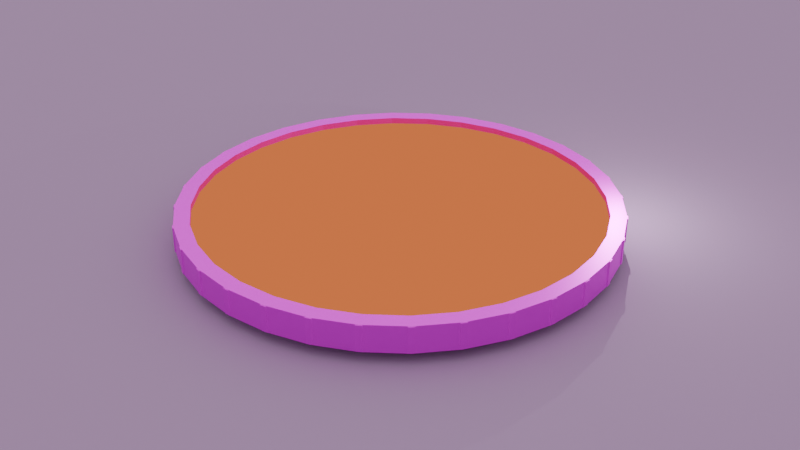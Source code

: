 # Source: more_interactables.blend  (saved by Blender 4.0.36; exported with 4.5.12 LTS)
import bpy
from mathutils import Matrix  # noqa: F401  (used for matrix-valued properties, if any)

bpy.ops.wm.read_factory_settings(use_empty=True)
scene = bpy.context.scene
scene.name = 'Scene'

# ---- collections
col_collection = bpy.data.collections.new('Collection'); scene.collection.children.link(col_collection)

# ---- images (referenced by path relative to the original .blend; pixels are not part of the script)
import os
ASSET_DIR = os.environ.get("B2B_ASSET_DIR", "")  # directory of the original .blend (textures are referenced by path, not embedded)
HERE = os.path.dirname(os.path.abspath(__file__))  # packed textures are extracted next to this script under _unpacked/

def load_image(name, relpath, width, height, colorspace="sRGB"):
    """Load a texture the original file referenced (path relative to the .blend, or extracted next to this script)."""
    p = next((c for c in (os.path.join(HERE, relpath), os.path.join(ASSET_DIR, relpath)) if relpath and os.path.exists(c)), "")
    if p:
        img = bpy.data.images.load(p, check_existing=True)
        img.name = name
    else:  # same state as the original file: an image datablock whose file is absent (Cycles renders it pink)
        img = bpy.data.images.new(name, width, height)
        img.source = "FILE"
        img.filepath = "//" + (relpath or name)
    img.colorspace_settings.name = colorspace
    return img
img_main_diffuse_png = load_image('Main_Diffuse.png', 'Main_Diffuse.png', 1024, 1024, 'sRGB')
img_squirrel_png = load_image('squirrel.png', 'squirrel.png', 1024, 1024, 'sRGB')

# ---- materials (node trees are filled in below, after node groups)
mat_main_material = bpy.data.materials.new('main_Material')
mat_main_material.use_transparent_shadow = False
mat_main_material_coin = bpy.data.materials.new('main_Material_coin')
mat_main_material_coin.use_transparent_shadow = False
mat_floor = bpy.data.materials.new('floor')
mat_floor.use_transparent_shadow = False

# ---- material node trees
mat_main_material.use_nodes = True; mat_main_material.node_tree.nodes.clear()
_N = mat_main_material.node_tree.nodes; _L = mat_main_material.node_tree.links
n0 = _N.new('ShaderNodeBsdfPrincipled'); n0.name = 'Principled BSDF'; n0.location = (10, 300)
n0.inputs[1].default_value = 1.0
n0.inputs[3].default_value = 1.45
n1 = _N.new('ShaderNodeOutputMaterial'); n1.name = 'Material Output'; n1.location = (300, 300)
n2 = _N.new('ShaderNodeTexImage'); n2.name = 'Image Texture'; n2.location = (-443, 291)
n2.image = img_main_diffuse_png
_L.new(n0.outputs[0], n1.inputs[0])
_L.new(n2.outputs[0], n0.inputs[0])
n1.is_active_output = True
mat_main_material_coin.use_nodes = True; mat_main_material_coin.node_tree.nodes.clear()
_N = mat_main_material_coin.node_tree.nodes; _L = mat_main_material_coin.node_tree.links
n0 = _N.new('ShaderNodeOutputMaterial'); n0.name = 'Material Output'; n0.location = (593, 300)
n1 = _N.new('ShaderNodeBsdfPrincipled'); n1.name = 'Principled BSDF'; n1.location = (233, 297)
n1.inputs[1].default_value = 1.0
n1.inputs[2].default_value = 0.0
n1.inputs[3].default_value = 1.45
n2 = _N.new('ShaderNodeTexImage'); n2.name = 'Image Texture.001'; n2.location = (-893, 224)
n2.image = img_squirrel_png
n3 = _N.new('ShaderNodeInvert'); n3.name = 'Invert Color'; n3.location = (-573, 204)
n3.inputs[0].default_value = 0.25
n4 = _N.new('ShaderNodeMix'); n4.name = 'Mix'; n4.location = (-133, 235)
n4.data_type = 'RGBA'
n4.blend_type = 'MULTIPLY'
n4.inputs[0].default_value = 1.0
n4.inputs[7].default_value = (1.0, 0.7313, 0.06891, 1.0)
_L.new(n4.outputs[2], n1.inputs[0])
_L.new(n2.outputs[0], n3.inputs[1])
_L.new(n3.outputs[0], n4.inputs[6])
_L.new(n4.outputs[2], n0.inputs[0])
n0.is_active_output = True
mat_floor.use_nodes = True; mat_floor.node_tree.nodes.clear()
_N = mat_floor.node_tree.nodes; _L = mat_floor.node_tree.links
n0 = _N.new('ShaderNodeBsdfPrincipled'); n0.name = 'Principled BSDF'; n0.location = (10, 300)
n0.inputs[0].default_value = (0.3407, 0.2025, 0.3627, 1.0)
n0.inputs[2].default_value = 1.0
n0.inputs[3].default_value = 1.45
n1 = _N.new('ShaderNodeOutputMaterial'); n1.name = 'Material Output'; n1.location = (300, 300)
_L.new(n0.outputs[0], n1.inputs[0])
n1.is_active_output = True

# ---- world
world_world = bpy.data.worlds.new('World'); scene.world = world_world
world_world.use_nodes = True; world_world.node_tree.nodes.clear()
_N = world_world.node_tree.nodes; _L = world_world.node_tree.links
n0 = _N.new('ShaderNodeOutputWorld'); n0.name = 'World Output'; n0.location = (300, 300)
n1 = _N.new('ShaderNodeBackground'); n1.name = 'Background'; n1.location = (10, 300)
n1.inputs[0].default_value = (0.05088, 0.05088, 0.05088, 1.0)
_L.new(n1.outputs[0], n0.inputs[0])
n0.is_active_output = True
world_world.color = (0.05088, 0.05088, 0.05088)
world_world.use_sun_shadow = False
world_world.sun_shadow_jitter_overblur = 0.0

# ---- cameras
cam_camera_001 = bpy.data.cameras.new('Camera.001')

# ---- lights
light_sun = bpy.data.lights.new('Sun', 'SUN')
light_sun.transmission_factor = 0.0
light_sun.angle = 2.606
light_sun.energy = 3.29
light_point = bpy.data.lights.new('Point', 'POINT')
light_point.transmission_factor = 0.0
light_point.use_soft_falloff = False
light_point.energy = 16.0
light_point.shadow_maximum_resolution = 0.006
light_point.use_absolute_resolution = True

# ---- meshes
me_cube_001 = bpy.data.meshes.new('Cube.001')
me_cube_001.from_pydata([(-1.499, -0.9928, 0.04937), (-1.499, -0.9928, 2.035), (-1.499, 0.9928, 0.04937), (-1.499, 0.9928, 2.035), (0.4862, -0.9928, 0.04937), (0.4862, -0.9928, 2.035), (0.4862, 0.9928, 0.04937), (0.4862, 0.9928, 2.035), (-2.664, 12.82, 0.04937), (-2.664, 12.82, 2.035), (-3.051, 14.77, 0.04937), (-3.051, 14.77, 2.035), (-0.7166, 13.21, 0.04937), (-0.7166, 13.21, 2.035), (-1.104, 15.15, 0.04937), (-1.104, 15.15, 2.035), (-6.501, 26.14, 0.04937), (-6.501, 26.14, 2.035), (-7.26, 27.97, 0.04937), (-7.26, 27.97, 2.035), (-4.666, 26.9, 0.04937), (-4.666, 26.9, 2.035), (-5.426, 28.73, 0.04937), (-5.426, 28.73, 2.035), (-12.86, 38.45, 0.04937), (-12.86, 38.45, 2.035), (-13.96, 40.1, 0.04937), (-13.96, 40.1, 2.035), (-11.21, 39.56, 0.04937), (-11.21, 39.56, 2.035), (-12.31, 41.21, 0.04937), (-12.31, 41.21, 2.035), (-21.5, 49.29, 0.04937), (-21.5, 49.29, 2.035), (-22.91, 50.7, 0.04937), (-22.91, 50.7, 2.035), (-20.1, 50.69, 0.04937), (-20.1, 50.69, 2.035), (-21.5, 52.1, 0.04937), (-21.5, 52.1, 2.035), (-32.09, 58.23, 0.04937), (-32.09, 58.23, 2.035), (-33.74, 59.34, 0.04937), (-33.74, 59.34, 2.035), (-30.99, 59.89, 0.04937), (-30.99, 59.89, 2.035), (-32.64, 60.99, 0.04937), (-32.64, 60.99, 2.035), (-44.22, 64.94, 0.04937), (-44.22, 64.94, 2.035), (-46.06, 65.7, 0.04937), (-46.06, 65.7, 2.035), (-43.46, 66.78, 0.04937), (-43.46, 66.78, 2.035), (-45.3, 67.54, 0.04937), (-45.3, 67.54, 2.035), (-57.43, 69.15, 0.04937), (-57.43, 69.15, 2.035), (-59.38, 69.54, 0.04937), (-59.38, 69.54, 2.035), (-57.04, 71.1, 0.04937), (-57.04, 71.1, 2.035), (-58.99, 71.49, 0.04937), (-58.99, 71.49, 2.035), (-71.2, 70.71, 0.04937), (-71.2, 70.71, 2.035), (-73.19, 70.71, 0.04937), (-73.19, 70.71, 2.035), (-71.2, 72.69, 0.04937), (-71.2, 72.69, 2.035), (-73.19, 72.69, 0.04937), (-73.19, 72.69, 2.035), (-85.01, 69.54, 0.04937), (-85.01, 69.54, 2.035), (-86.96, 69.16, 0.04937), (-86.96, 69.16, 2.035), (-85.4, 71.49, 0.04937), (-85.4, 71.49, 2.035), (-87.35, 71.1, 0.04937), (-87.35, 71.1, 2.035), (-98.33, 65.71, 0.04937), (-98.33, 65.71, 2.035), (-100.2, 64.95, 0.04937), (-100.2, 64.95, 2.035), (-99.09, 67.54, 0.04937), (-99.09, 67.54, 2.035), (-100.9, 66.78, 0.04937), (-100.9, 66.78, 2.035), (-110.6, 59.35, 0.04937), (-110.6, 59.35, 2.035), (-112.3, 58.25, 0.04937), (-112.3, 58.25, 2.035), (-111.8, 61.0, 0.04937), (-111.8, 61.0, 2.035), (-113.4, 59.9, 0.04937), (-113.4, 59.9, 2.035), (-121.5, 50.71, 0.04937), (-121.5, 50.71, 2.035), (-122.9, 49.31, 0.04937), (-122.9, 49.31, 2.035), (-122.9, 52.11, 0.04937), (-122.9, 52.11, 2.035), (-124.3, 50.71, 0.04937), (-124.3, 50.71, 2.035), (-130.4, 40.12, 0.04937), (-130.4, 40.12, 2.035), (-131.5, 38.47, 0.04937), (-131.5, 38.47, 2.035), (-132.1, 41.23, 0.04937), (-132.1, 41.23, 2.035), (-133.2, 39.58, 0.04937), (-133.2, 39.58, 2.035), (-137.1, 27.99, 0.04937), (-137.1, 27.99, 2.035), (-137.9, 26.16, 0.04937), (-137.9, 26.16, 2.035), (-139.0, 28.75, 0.04937), (-139.0, 28.75, 2.035), (-139.7, 26.92, 0.04937), (-139.7, 26.92, 2.035), (-141.4, 14.79, 0.04937), (-141.4, 14.79, 2.035), (-141.7, 12.84, 0.04937), (-141.7, 12.84, 2.035), (-143.3, 15.18, 0.04937), (-143.3, 15.18, 2.035), (-143.7, 13.23, 0.04937), (-143.7, 13.23, 2.035), (-142.9, 1.015, 0.04937), (-142.9, 1.015, 2.035), (-142.9, -0.971, 0.04937), (-142.9, -0.971, 2.035), (-144.9, 1.015, 0.04937), (-144.9, 1.015, 2.035), (-144.9, -0.9704, 0.04937), (-144.9, -0.9704, 2.035), (-141.8, -12.8, 0.04937), (-141.8, -12.8, 2.035), (-141.4, -14.75, 0.04937), (-141.4, -14.75, 2.035), (-143.7, -13.18, 0.04937), (-143.7, -13.18, 2.035), (-143.3, -15.13, 0.04937), (-143.3, -15.13, 2.035), (-137.9, -26.12, 0.04937), (-137.9, -26.12, 2.035), (-137.2, -27.95, 0.04937), (-137.2, -27.95, 2.035), (-139.8, -26.88, 0.04937), (-139.8, -26.88, 2.035), (-139.0, -28.71, 0.04937), (-139.0, -28.71, 2.035), (-131.6, -38.44, 0.04937), (-131.6, -38.44, 2.035), (-130.5, -40.09, 0.04937), (-130.5, -40.09, 2.035), (-133.2, -39.54, 0.04937), (-133.2, -39.54, 2.035), (-132.1, -41.19, 0.04937), (-132.1, -41.19, 2.035), (-122.9, -49.28, 0.04937), (-122.9, -49.28, 2.035), (-121.5, -50.68, 0.04937), (-121.5, -50.68, 2.035), (-124.3, -50.68, 0.04937), (-124.3, -50.68, 2.035), (-122.9, -52.08, 0.04937), (-122.9, -52.08, 2.035), (-112.3, -58.22, 0.04937), (-112.3, -58.22, 2.035), (-110.7, -59.33, 0.04937), (-110.7, -59.33, 2.035), (-113.4, -59.87, 0.04937), (-113.4, -59.87, 2.035), (-111.8, -60.98, 0.04937), (-111.8, -60.98, 2.035), (-100.2, -64.93, 0.04937), (-100.2, -64.93, 2.035), (-98.37, -65.69, 0.04937), (-98.37, -65.69, 2.035), (-101.0, -66.77, 0.04937), (-101.0, -66.77, 2.035), (-99.13, -67.53, 0.04937), (-99.13, -67.53, 2.035), (-87.0, -69.15, 0.04937), (-87.0, -69.15, 2.035), (-85.06, -69.54, 0.04937), (-85.06, -69.54, 2.035), (-87.39, -71.09, 0.04937), (-87.39, -71.09, 2.035), (-85.45, -71.48, 0.04937), (-85.45, -71.48, 2.035), (-73.23, -70.71, 0.04937), (-73.23, -70.71, 2.035), (-71.25, -70.71, 0.04937), (-71.25, -70.71, 2.035), (-73.23, -72.69, 0.04937), (-73.23, -72.69, 2.035), (-71.25, -72.69, 0.04937), (-71.25, -72.69, 2.035), (-59.42, -69.55, 0.04937), (-59.42, -69.55, 2.035), (-57.47, -69.16, 0.04937), (-57.47, -69.16, 2.035), (-59.03, -71.5, 0.04937), (-59.03, -71.5, 2.035), (-57.08, -71.11, 0.04937), (-57.08, -71.11, 2.035), (-46.1, -65.72, 0.04937), (-46.1, -65.72, 2.035), (-44.26, -64.96, 0.04937), (-44.26, -64.96, 2.035), (-45.34, -67.55, 0.04937), (-45.34, -67.55, 2.035), (-43.5, -66.79, 0.04937), (-43.5, -66.79, 2.035), (-33.78, -59.36, 0.04937), (-33.78, -59.36, 2.035), (-32.13, -58.26, 0.04937), (-32.13, -58.26, 2.035), (-32.68, -61.01, 0.04937), (-32.68, -61.01, 2.035), (-31.03, -59.91, 0.04937), (-31.03, -59.91, 2.035), (-22.94, -50.73, 0.04937), (-22.94, -50.73, 2.035), (-21.53, -49.32, 0.04937), (-21.53, -49.32, 2.035), (-21.53, -52.13, 0.04937), (-21.53, -52.13, 2.035), (-20.13, -50.73, 0.04937), (-20.13, -50.73, 2.035), (-13.99, -40.14, 0.04937), (-13.99, -40.14, 2.035), (-12.89, -38.49, 0.04937), (-12.89, -38.49, 2.035), (-12.34, -41.24, 0.04937), (-12.34, -41.24, 2.035), (-11.23, -39.59, 0.04937), (-11.23, -39.59, 2.035), (-7.277, -28.01, 0.04937), (-7.277, -28.01, 2.035), (-6.516, -26.18, 0.04937), (-6.516, -26.18, 2.035), (-5.443, -28.77, 0.04937), (-5.443, -28.77, 2.035), (-4.682, -26.94, 0.04937), (-4.682, -26.94, 2.035), (-3.06, -14.81, 0.04937), (-3.06, -14.81, 2.035), (-2.672, -12.86, 0.04937), (-2.672, -12.86, 2.035), (-1.113, -15.2, 0.04937), (-1.113, -15.2, 2.035), (-0.7244, -13.25, 0.04937), (-0.7244, -13.25, 2.035), (-1.5, -1.036, 0.04937), (-1.5, -1.036, 2.035), (-1.498, 0.9492, 0.04937), (-1.498, 0.9492, 2.035), (0.4859, -1.038, 0.04937), (0.4859, -1.038, 2.035), (0.4872, 0.9479, 0.04937), (0.4872, 0.9479, 2.035), (-72.22, 72.45, 0.0), (-86.36, 71.06, 0.0), (-99.95, 66.94, 0.0), (-112.5, 60.24, 0.0), (-123.5, 51.23, 0.0), (-132.5, 40.25, 0.0), (-139.2, 27.73, 0.0), (-143.3, 14.13, 0.0), (-144.7, 0.0, 0.0), (-143.3, -14.13, 0.0), (-139.2, -27.73, 0.0), (-132.5, -40.25, 0.0), (-123.5, -51.23, 0.0), (-112.5, -60.24, 0.0), (-99.95, -66.94, 0.0), (-86.36, -71.06, 0.0), (-72.22, -72.45, 0.0), (-58.09, -71.06, 0.0), (-44.5, -66.94, 0.0), (-31.97, -60.24, 0.0), (-20.99, -51.23, 0.0), (-11.98, -40.25, 0.0), (-5.285, -27.73, 0.0), (-1.162, -14.13, 0.0), (0.2301, 0.0, 0.0), (-1.162, 14.13, 0.0), (-5.285, 27.73, 0.0), (-11.98, 40.25, 0.0), (-20.99, 51.23, 0.0), (-31.97, 60.24, 0.0), (-44.5, 66.94, 0.0), (-58.09, 71.06, 0.0), (-72.22, 72.45, 2.07), (-86.36, 71.06, 2.07), (-99.95, 66.94, 2.07), (-112.5, 60.24, 2.07), (-123.5, 51.23, 2.07), (-132.5, 40.25, 2.07), (-139.2, 27.73, 2.07), (-143.3, 14.13, 2.07), (-144.7, 0.0, 2.07), (-143.3, -14.13, 2.07), (-139.2, -27.73, 2.07), (-132.5, -40.25, 2.07), (-123.5, -51.23, 2.07), (-112.5, -60.24, 2.07), (-99.95, -66.94, 2.07), (-86.36, -71.06, 2.07), (-72.22, -72.45, 2.07), (-58.09, -71.06, 2.07), (-44.5, -66.94, 2.07), (-31.97, -60.24, 2.07), (-20.99, -51.23, 2.07), (-11.98, -40.25, 2.07), (-5.285, -27.73, 2.07), (-1.162, -14.13, 2.07), (0.2301, 0.0, 2.07), (-1.162, 14.13, 2.07), (-5.285, 27.73, 2.07), (-11.98, 40.25, 2.07), (-20.99, 51.23, 2.07), (-31.97, 60.24, 2.07), (-44.5, 66.94, 2.07), (-58.09, 71.06, 2.07), (-72.22, 67.29, 2.07), (-85.35, 66.0, 2.07), (-97.97, 62.17, 2.07), (-109.6, 55.95, 2.07), (-119.8, 47.58, 2.07), (-128.2, 37.39, 2.07), (-134.4, 25.75, 2.07), (-138.2, 13.13, 2.07), (-139.5, 7.687e-08, 2.07), (-138.2, -13.13, 2.07), (-134.4, -25.75, 2.07), (-128.2, -37.39, 2.07), (-119.8, -47.58, 2.07), (-109.6, -55.95, 2.07), (-97.97, -62.17, 2.07), (-85.35, -66.0, 2.07), (-72.22, -67.29, 2.07), (-59.09, -66.0, 2.07), (-46.47, -62.17, 2.07), (-34.84, -55.95, 2.07), (-24.64, -47.58, 2.07), (-16.27, -37.39, 2.07), (-10.05, -25.75, 2.07), (-6.222, -13.13, 2.07), (-4.929, 7.687e-08, 2.07), (-6.222, 13.13, 2.07), (-10.05, 25.75, 2.07), (-16.27, 37.39, 2.07), (-24.64, 47.58, 2.07), (-34.84, 55.95, 2.07), (-46.47, 62.17, 2.07), (-59.09, 66.0, 2.07), (-72.22, 67.29, 1.578), (-85.35, 66.0, 1.578), (-97.97, 62.17, 1.578), (-109.6, 55.95, 1.578), (-119.8, 47.58, 1.578), (-128.2, 37.39, 1.578), (-134.4, 25.75, 1.578), (-138.2, 13.13, 1.578), (-139.5, 7.687e-08, 1.578), (-138.2, -13.13, 1.578), (-134.4, -25.75, 1.578), (-128.2, -37.39, 1.578), (-119.8, -47.58, 1.578), (-109.6, -55.95, 1.578), (-97.97, -62.17, 1.578), (-85.35, -66.0, 1.578), (-72.22, -67.29, 1.578), (-59.09, -66.0, 1.578), (-46.47, -62.17, 1.578), (-34.84, -55.95, 1.578), (-24.64, -47.58, 1.578), (-16.27, -37.39, 1.578), (-10.05, -25.75, 1.578), (-6.222, -13.13, 1.578), (-4.929, 7.687e-08, 1.578), (-6.222, 13.13, 1.578), (-10.05, 25.75, 1.578), (-16.27, 37.39, 1.578), (-24.64, 47.58, 1.578), (-34.84, 55.95, 1.578), (-46.47, 62.17, 1.578), (-59.09, 66.0, 1.578), (-85.34, 65.97, 0.0), (-72.22, 67.27, 0.0), (-97.96, 62.15, 0.0), (-109.6, 55.93, 0.0), (-119.8, 47.56, 0.0), (-128.2, 37.37, 0.0), (-134.4, 25.74, 0.0), (-138.2, 13.12, 0.0), (-139.5, 7.092e-08, 0.0), (-138.2, -13.12, 0.0), (-134.4, -25.74, 0.0), (-128.2, -37.37, 0.0), (-119.8, -47.56, 0.0), (-109.6, -55.93, 0.0), (-97.96, -62.15, 0.0), (-85.34, -65.97, 0.0), (-72.22, -67.27, 0.0), (-59.1, -65.97, 0.0), (-46.48, -62.15, 0.0), (-34.85, -55.93, 0.0), (-24.66, -47.56, 0.0), (-16.29, -37.37, 0.0), (-10.08, -25.74, 0.0), (-6.247, -13.12, 0.0), (-4.955, 7.092e-08, 0.0), (-6.247, 13.12, 0.0), (-10.08, 25.74, 0.0), (-16.29, 37.37, 0.0), (-24.66, 47.56, 0.0), (-34.85, 55.93, 0.0), (-46.48, 62.15, 0.0), (-59.1, 65.97, 0.0), (-85.34, 65.97, 0.6079), (-72.22, 67.27, 0.6079), (-97.96, 62.15, 0.6079), (-109.6, 55.93, 0.6079), (-119.8, 47.56, 0.6079), (-128.2, 37.37, 0.6079), (-134.4, 25.74, 0.6079), (-138.2, 13.12, 0.6079), (-139.5, 7.092e-08, 0.6079), (-138.2, -13.12, 0.6079), (-134.4, -25.74, 0.6079), (-128.2, -37.37, 0.6079), (-119.8, -47.56, 0.6079), (-109.6, -55.93, 0.6079), (-97.96, -62.15, 0.6079), (-85.34, -65.97, 0.6079), (-72.22, -67.27, 0.6079), (-59.1, -65.97, 0.6079), (-46.48, -62.15, 0.6079), (-34.85, -55.93, 0.6079), (-24.66, -47.56, 0.6079), (-16.29, -37.37, 0.6079), (-10.08, -25.74, 0.6079), (-6.247, -13.12, 0.6079), (-4.955, 7.092e-08, 0.6079), (-6.247, 13.12, 0.6079), (-10.08, 25.74, 0.6079), (-16.29, 37.37, 0.6079), (-24.66, 47.56, 0.6079), (-34.85, 55.93, 0.6079), (-46.48, 62.15, 0.6079), (-59.1, 65.97, 0.6079)], [], [(0, 2, 3, 1), (2, 6, 7, 3), (6, 4, 5, 7), (4, 0, 1, 5), (2, 0, 4, 6), (7, 5, 1, 3), (8, 10, 11, 9), (10, 14, 15, 11), (14, 12, 13, 15), (12, 8, 9, 13), (10, 8, 12, 14), (15, 13, 9, 11), (16, 18, 19, 17), (18, 22, 23, 19), (22, 20, 21, 23), (20, 16, 17, 21), (18, 16, 20, 22), (23, 21, 17, 19), (24, 26, 27, 25), (26, 30, 31, 27), (30, 28, 29, 31), (28, 24, 25, 29), (26, 24, 28, 30), (31, 29, 25, 27), (32, 34, 35, 33), (34, 38, 39, 35), (38, 36, 37, 39), (36, 32, 33, 37), (34, 32, 36, 38), (39, 37, 33, 35), (40, 42, 43, 41), (42, 46, 47, 43), (46, 44, 45, 47), (44, 40, 41, 45), (42, 40, 44, 46), (47, 45, 41, 43), (48, 50, 51, 49), (50, 54, 55, 51), (54, 52, 53, 55), (52, 48, 49, 53), (50, 48, 52, 54), (55, 53, 49, 51), (56, 58, 59, 57), (58, 62, 63, 59), (62, 60, 61, 63), (60, 56, 57, 61), (58, 56, 60, 62), (63, 61, 57, 59), (64, 66, 67, 65), (66, 70, 71, 67), (70, 68, 69, 71), (68, 64, 65, 69), (66, 64, 68, 70), (71, 69, 65, 67), (72, 74, 75, 73), (74, 78, 79, 75), (78, 76, 77, 79), (76, 72, 73, 77), (74, 72, 76, 78), (79, 77, 73, 75), (80, 82, 83, 81), (82, 86, 87, 83), (86, 84, 85, 87), (84, 80, 81, 85), (82, 80, 84, 86), (87, 85, 81, 83), (88, 90, 91, 89), (90, 94, 95, 91), (94, 92, 93, 95), (92, 88, 89, 93), (90, 88, 92, 94), (95, 93, 89, 91), (96, 98, 99, 97), (98, 102, 103, 99), (102, 100, 101, 103), (100, 96, 97, 101), (98, 96, 100, 102), (103, 101, 97, 99), (104, 106, 107, 105), (106, 110, 111, 107), (110, 108, 109, 111), (108, 104, 105, 109), (106, 104, 108, 110), (111, 109, 105, 107), (112, 114, 115, 113), (114, 118, 119, 115), (118, 116, 117, 119), (116, 112, 113, 117), (114, 112, 116, 118), (119, 117, 113, 115), (120, 122, 123, 121), (122, 126, 127, 123), (126, 124, 125, 127), (124, 120, 121, 125), (122, 120, 124, 126), (127, 125, 121, 123), (128, 130, 131, 129), (130, 134, 135, 131), (134, 132, 133, 135), (132, 128, 129, 133), (130, 128, 132, 134), (135, 133, 129, 131), (136, 138, 139, 137), (138, 142, 143, 139), (142, 140, 141, 143), (140, 136, 137, 141), (138, 136, 140, 142), (143, 141, 137, 139), (144, 146, 147, 145), (146, 150, 151, 147), (150, 148, 149, 151), (148, 144, 145, 149), (146, 144, 148, 150), (151, 149, 145, 147), (152, 154, 155, 153), (154, 158, 159, 155), (158, 156, 157, 159), (156, 152, 153, 157), (154, 152, 156, 158), (159, 157, 153, 155), (160, 162, 163, 161), (162, 166, 167, 163), (166, 164, 165, 167), (164, 160, 161, 165), (162, 160, 164, 166), (167, 165, 161, 163), (168, 170, 171, 169), (170, 174, 175, 171), (174, 172, 173, 175), (172, 168, 169, 173), (170, 168, 172, 174), (175, 173, 169, 171), (176, 178, 179, 177), (178, 182, 183, 179), (182, 180, 181, 183), (180, 176, 177, 181), (178, 176, 180, 182), (183, 181, 177, 179), (184, 186, 187, 185), (186, 190, 191, 187), (190, 188, 189, 191), (188, 184, 185, 189), (186, 184, 188, 190), (191, 189, 185, 187), (192, 194, 195, 193), (194, 198, 199, 195), (198, 196, 197, 199), (196, 192, 193, 197), (194, 192, 196, 198), (199, 197, 193, 195), (200, 202, 203, 201), (202, 206, 207, 203), (206, 204, 205, 207), (204, 200, 201, 205), (202, 200, 204, 206), (207, 205, 201, 203), (208, 210, 211, 209), (210, 214, 215, 211), (214, 212, 213, 215), (212, 208, 209, 213), (210, 208, 212, 214), (215, 213, 209, 211), (216, 218, 219, 217), (218, 222, 223, 219), (222, 220, 221, 223), (220, 216, 217, 221), (218, 216, 220, 222), (223, 221, 217, 219), (224, 226, 227, 225), (226, 230, 231, 227), (230, 228, 229, 231), (228, 224, 225, 229), (226, 224, 228, 230), (231, 229, 225, 227), (232, 234, 235, 233), (234, 238, 239, 235), (238, 236, 237, 239), (236, 232, 233, 237), (234, 232, 236, 238), (239, 237, 233, 235), (240, 242, 243, 241), (242, 246, 247, 243), (246, 244, 245, 247), (244, 240, 241, 245), (242, 240, 244, 246), (247, 245, 241, 243), (248, 250, 251, 249), (250, 254, 255, 251), (254, 252, 253, 255), (252, 248, 249, 253), (250, 248, 252, 254), (255, 253, 249, 251), (256, 257, 259, 258), (258, 259, 263, 262), (262, 263, 261, 260), (260, 261, 257, 256), (258, 262, 260, 256), (263, 259, 257, 261), (286, 285, 413, 414), (325, 326, 358, 357), (285, 286, 318, 317), (272, 273, 305, 304), (286, 287, 319, 318), (273, 274, 306, 305), (287, 288, 320, 319), (274, 275, 307, 306), (288, 289, 321, 320), (275, 276, 308, 307), (289, 290, 322, 321), (276, 277, 309, 308), (290, 291, 323, 322), (277, 278, 310, 309), (264, 265, 297, 296), (291, 292, 324, 323), (278, 279, 311, 310), (265, 266, 298, 297), (292, 293, 325, 324), (279, 280, 312, 311), (266, 267, 299, 298), (293, 294, 326, 325), (280, 281, 313, 312), (267, 268, 300, 299), (294, 295, 327, 326), (281, 282, 314, 313), (268, 269, 301, 300), (295, 264, 296, 327), (282, 283, 315, 314), (269, 270, 302, 301), (283, 284, 316, 315), (270, 271, 303, 302), (284, 285, 317, 316), (271, 272, 304, 303), (347, 348, 380, 379), (312, 313, 345, 344), (299, 300, 332, 331), (326, 327, 359, 358), (313, 314, 346, 345), (300, 301, 333, 332), (327, 296, 328, 359), (314, 315, 347, 346), (301, 302, 334, 333), (315, 316, 348, 347), (302, 303, 335, 334), (316, 317, 349, 348), (303, 304, 336, 335), (317, 318, 350, 349), (304, 305, 337, 336), (318, 319, 351, 350), (305, 306, 338, 337), (319, 320, 352, 351), (306, 307, 339, 338), (320, 321, 353, 352), (307, 308, 340, 339), (321, 322, 354, 353), (308, 309, 341, 340), (322, 323, 355, 354), (309, 310, 342, 341), (296, 297, 329, 328), (323, 324, 356, 355), (310, 311, 343, 342), (297, 298, 330, 329), (324, 325, 357, 356), (311, 312, 344, 343), (298, 299, 331, 330), (361, 362, 363, 364, 365, 366, 367, 368, 369, 370, 371, 372, 373, 374, 375, 376, 377, 378, 379, 380, 381, 382, 383, 384, 385, 386, 387, 388, 389, 390, 391, 360), (334, 335, 367, 366), (348, 349, 381, 380), (335, 336, 368, 367), (349, 350, 382, 381), (336, 337, 369, 368), (350, 351, 383, 382), (337, 338, 370, 369), (351, 352, 384, 383), (338, 339, 371, 370), (352, 353, 385, 384), (339, 340, 372, 371), (353, 354, 386, 385), (340, 341, 373, 372), (354, 355, 387, 386), (341, 342, 374, 373), (328, 329, 361, 360), (355, 356, 388, 387), (342, 343, 375, 374), (329, 330, 362, 361), (356, 357, 389, 388), (343, 344, 376, 375), (330, 331, 363, 362), (357, 358, 390, 389), (344, 345, 377, 376), (331, 332, 364, 363), (358, 359, 391, 390), (345, 346, 378, 377), (332, 333, 365, 364), (359, 328, 360, 391), (346, 347, 379, 378), (333, 334, 366, 365), (418, 417, 449, 450), (273, 272, 400, 401), (287, 286, 414, 415), (274, 273, 401, 402), (288, 287, 415, 416), (275, 274, 402, 403), (289, 288, 416, 417), (276, 275, 403, 404), (290, 289, 417, 418), (277, 276, 404, 405), (291, 290, 418, 419), (278, 277, 405, 406), (265, 264, 393, 392), (292, 291, 419, 420), (279, 278, 406, 407), (266, 265, 392, 394), (293, 292, 420, 421), (280, 279, 407, 408), (267, 266, 394, 395), (294, 293, 421, 422), (281, 280, 408, 409), (268, 267, 395, 396), (295, 294, 422, 423), (282, 281, 409, 410), (269, 268, 396, 397), (264, 295, 423, 393), (283, 282, 410, 411), (270, 269, 397, 398), (284, 283, 411, 412), (271, 270, 398, 399), (285, 284, 412, 413), (272, 271, 399, 400), (424, 425, 455, 454, 453, 452, 451, 450, 449, 448, 447, 446, 445, 444, 443, 442, 441, 440, 439, 438, 437, 436, 435, 434, 433, 432, 431, 430, 429, 428, 427, 426), (405, 404, 436, 437), (419, 418, 450, 451), (406, 405, 437, 438), (392, 393, 425, 424), (420, 419, 451, 452), (407, 406, 438, 439), (394, 392, 424, 426), (421, 420, 452, 453), (408, 407, 439, 440), (395, 394, 426, 427), (422, 421, 453, 454), (409, 408, 440, 441), (396, 395, 427, 428), (423, 422, 454, 455), (410, 409, 441, 442), (397, 396, 428, 429), (393, 423, 455, 425), (411, 410, 442, 443), (398, 397, 429, 430), (412, 411, 443, 444), (399, 398, 430, 431), (413, 412, 444, 445), (400, 399, 431, 432), (414, 413, 445, 446), (401, 400, 432, 433), (415, 414, 446, 447), (402, 401, 433, 434), (416, 415, 447, 448), (403, 402, 434, 435), (417, 416, 448, 449), (404, 403, 435, 436)])
me_cube_001.polygons.foreach_set('material_index', [0, 0, 0, 0, 0, 0, 0, 0, 0, 0, 0, 0, 0, 0, 0, 0, 0, 0, 0, 0, 0, 0, 0, 0, 0, 0, 0, 0, 0, 0, 0, 0, 0, 0, 0, 0, 0, 0, 0, 0, 0, 0, 0, 0, 0, 0, 0, 0, 0, 0, 0, 0, 0, 0, 0, 0, 0, 0, 0, 0, 0, 0, 0, 0, 0, 0, 0, 0, 0, 0, 0, 0, 0, 0, 0, 0, 0, 0, 0, 0, 0, 0, 0, 0, 0, 0, 0, 0, 0, 0, 0, 0, 0, 0, 0, 0, 0, 0, 0, 0, 0, 0, 0, 0, 0, 0, 0, 0, 0, 0, 0, 0, 0, 0, 0, 0, 0, 0, 0, 0, 0, 0, 0, 0, 0, 0, 0, 0, 0, 0, 0, 0, 0, 0, 0, 0, 0, 0, 0, 0, 0, 0, 0, 0, 0, 0, 0, 0, 0, 0, 0, 0, 0, 0, 0, 0, 0, 0, 0, 0, 0, 0, 0, 0, 0, 0, 0, 0, 0, 0, 0, 0, 0, 0, 0, 0, 0, 0, 0, 0, 0, 0, 0, 0, 0, 0, 0, 0, 0, 0, 0, 0, 0, 0, 0, 0, 0, 0, 0, 0, 0, 0, 0, 0, 0, 0, 0, 0, 0, 0, 0, 0, 0, 0, 0, 0, 0, 0, 0, 0, 0, 0, 0, 0, 0, 0, 0, 0, 0, 0, 0, 0, 0, 0, 0, 0, 0, 0, 0, 0, 0, 0, 0, 0, 0, 0, 0, 0, 0, 0, 0, 0, 0, 0, 0, 0, 0, 0, 0, 0, 0, 0, 0, 0, 1, 0, 0, 0, 0, 0, 0, 0, 0, 0, 0, 0, 0, 0, 0, 0, 0, 0, 0, 0, 0, 0, 0, 0, 0, 0, 0, 0, 0, 0, 0, 0, 0, 0, 0, 0, 0, 0, 0, 0, 0, 0, 0, 0, 0, 0, 0, 0, 0, 0, 0, 0, 0, 0, 0, 0, 0, 0, 0, 0, 0, 0, 0, 0, 0, 0, 0, 0, 0, 0, 0, 0, 0, 0, 0, 0, 0, 0, 0, 0, 0, 0, 0, 0, 0, 0, 0, 0, 0, 0, 0, 0, 0, 0, 0, 0])
_uv = me_cube_001.uv_layers.new(name='UVMap')
_uv.uv.foreach_set('vector', [0.7036, 0.0282, 0.6957, 0.0282, 0.6957, 0.02037, 0.7036, 0.02037, 0.7114, 0.04386, 0.7036, 0.04386, 0.7036, 0.03603, 0.7114, 0.03603, 0.7114, 0.03603, 0.7036, 0.03603, 0.7036, 0.0282, 0.7114, 0.0282, 0.7114, 0.06736, 0.7036, 0.06736, 0.7036, 0.05952, 0.7114, 0.05952, 0.7036, 0.05169, 0.7036, 0.04386, 0.7114, 0.04386, 0.7114, 0.05169, 0.7036, 0.05952, 0.7036, 0.05169, 0.7114, 0.05169, 0.7114, 0.05952, 0.6956, 0.09085, 0.6879, 0.09085, 0.6879, 0.08302, 0.6956, 0.08302, 0.6799, 0.09085, 0.6722, 0.09085, 0.6722, 0.08302, 0.6799, 0.08302, 0.6876, 0.09085, 0.6799, 0.09085, 0.6799, 0.08302, 0.6876, 0.08302, 0.7034, 0.09085, 0.6957, 0.09085, 0.6957, 0.08302, 0.7034, 0.08302, 0.6566, 0.07519, 0.6566, 0.06736, 0.6644, 0.06736, 0.6644, 0.07519, 0.6331, 0.07519, 0.6331, 0.06736, 0.6409, 0.06736, 0.6409, 0.07519, 0.7334, 0.07519, 0.7262, 0.07519, 0.7262, 0.06736, 0.7334, 0.06736, 0.7329, 0.08302, 0.7257, 0.08302, 0.7257, 0.07519, 0.7329, 0.07519, 0.7334, 0.01253, 0.7262, 0.01253, 0.7262, 0.004701, 0.7334, 0.004701, 0.7334, 0.02037, 0.7262, 0.02037, 0.7262, 0.01254, 0.7334, 0.01254, 0.6409, 0.06736, 0.6487, 0.06736, 0.6487, 0.07519, 0.6409, 0.07519, 0.6566, 0.07519, 0.6487, 0.07519, 0.6487, 0.06736, 0.6566, 0.06736, 0.7399, 0.07519, 0.7334, 0.07519, 0.7334, 0.06736, 0.7399, 0.06736, 0.7395, 0.08302, 0.7329, 0.08302, 0.7329, 0.07519, 0.7395, 0.07519, 0.7399, 0.01253, 0.7334, 0.01253, 0.7334, 0.004701, 0.7399, 0.004701, 0.7399, 0.02037, 0.7334, 0.02037, 0.7334, 0.01254, 0.7399, 0.01254, 0.6801, 0.06736, 0.6879, 0.06736, 0.6879, 0.07519, 0.6801, 0.07519, 0.6801, 0.07519, 0.6722, 0.07519, 0.6722, 0.06736, 0.6801, 0.06736, 0.673, 0.1143, 0.6675, 0.1143, 0.6675, 0.1065, 0.673, 0.1065, 0.6786, 0.1143, 0.673, 0.1143, 0.673, 0.1065, 0.6786, 0.1065, 0.6843, 0.1143, 0.6788, 0.1143, 0.6788, 0.1065, 0.6843, 0.1065, 0.6675, 0.1143, 0.662, 0.1143, 0.662, 0.1065, 0.6675, 0.1065, 0.6879, 0.07519, 0.6879, 0.06736, 0.6957, 0.06736, 0.6957, 0.07519, 0.6957, 0.06736, 0.6957, 0.05952, 0.7036, 0.05952, 0.7036, 0.06736, 0.7328, 0.05169, 0.7263, 0.05169, 0.7263, 0.04386, 0.7328, 0.04386, 0.7328, 0.06736, 0.7263, 0.06736, 0.7263, 0.05952, 0.7328, 0.05952, 0.6461, 0.1065, 0.6396, 0.1065, 0.6396, 0.09868, 0.6461, 0.09868, 0.6396, 0.1065, 0.6331, 0.1065, 0.6331, 0.09868, 0.6396, 0.09868, 0.6957, 0.03603, 0.6957, 0.0282, 0.7036, 0.0282, 0.7036, 0.03603, 0.6722, 0.06736, 0.6722, 0.05952, 0.6801, 0.05952, 0.6801, 0.06736, 0.7257, 0.08302, 0.7185, 0.08302, 0.7185, 0.07519, 0.7257, 0.07519, 0.7262, 0.01253, 0.7189, 0.01253, 0.7189, 0.004701, 0.7262, 0.004701, 0.7262, 0.0282, 0.7189, 0.0282, 0.7189, 0.02037, 0.7262, 0.02037, 0.7185, 0.08302, 0.7112, 0.08302, 0.7112, 0.07519, 0.7185, 0.07519, 0.6879, 0.06736, 0.6879, 0.05952, 0.6957, 0.05952, 0.6957, 0.06736, 0.6957, 0.04386, 0.6957, 0.03603, 0.7036, 0.03603, 0.7036, 0.04386, 0.6486, 0.08302, 0.6409, 0.08302, 0.6409, 0.07519, 0.6486, 0.07519, 0.6641, 0.08302, 0.6564, 0.08302, 0.6564, 0.07519, 0.6641, 0.07519, 0.6799, 0.08302, 0.6722, 0.08302, 0.6722, 0.07519, 0.6799, 0.07519, 0.6876, 0.08302, 0.6799, 0.08302, 0.6799, 0.07519, 0.6876, 0.07519, 0.6644, 0.06736, 0.6644, 0.05952, 0.6722, 0.05952, 0.6722, 0.06736, 0.6879, 0.06736, 0.6801, 0.06736, 0.6801, 0.05952, 0.6879, 0.05952, 0.6566, 0.05952, 0.6566, 0.06736, 0.6487, 0.06736, 0.6487, 0.05952, 0.7036, 0.04386, 0.7036, 0.05169, 0.6957, 0.05169, 0.6957, 0.04386, 0.7036, 0.05169, 0.7036, 0.05952, 0.6957, 0.05952, 0.6957, 0.05169, 0.7036, 0.07519, 0.6957, 0.07519, 0.6957, 0.06736, 0.7036, 0.06736, 0.6331, 0.0282, 0.6331, 0.02037, 0.6409, 0.02037, 0.6409, 0.0282, 0.6409, 0.0282, 0.6409, 0.02037, 0.6487, 0.02037, 0.6487, 0.0282, 0.6408, 0.09085, 0.6331, 0.09085, 0.6331, 0.08302, 0.6408, 0.08302, 0.6564, 0.09085, 0.6487, 0.09085, 0.6487, 0.08302, 0.6564, 0.08302, 0.6484, 0.09085, 0.6408, 0.09085, 0.6408, 0.08302, 0.6484, 0.08302, 0.6721, 0.09085, 0.6644, 0.09085, 0.6644, 0.08302, 0.6721, 0.08302, 0.6566, 0.04386, 0.6566, 0.05169, 0.6487, 0.05169, 0.6487, 0.04386, 0.6566, 0.05169, 0.6566, 0.05952, 0.6487, 0.05952, 0.6487, 0.05169, 0.703, 0.09868, 0.6957, 0.09868, 0.6957, 0.09085, 0.703, 0.09085, 0.7108, 0.09868, 0.7036, 0.09868, 0.7036, 0.09085, 0.7108, 0.09085, 0.6867, 0.09868, 0.6795, 0.09868, 0.6795, 0.09085, 0.6867, 0.09085, 0.7253, 0.09868, 0.718, 0.09868, 0.718, 0.09085, 0.7253, 0.09085, 0.6957, 0.05169, 0.6957, 0.05952, 0.6879, 0.05952, 0.6879, 0.05169, 0.6957, 0.004701, 0.6957, 0.01253, 0.6879, 0.01253, 0.6879, 0.004701, 0.739, 0.09085, 0.7325, 0.09085, 0.7325, 0.08302, 0.739, 0.08302, 0.7325, 0.1065, 0.726, 0.1065, 0.726, 0.09868, 0.7325, 0.09868, 0.7392, 0.0282, 0.7327, 0.0282, 0.7327, 0.02037, 0.7392, 0.02037, 0.7393, 0.05952, 0.7328, 0.05952, 0.7328, 0.05169, 0.7393, 0.05169, 0.6644, 0.05169, 0.6644, 0.05952, 0.6566, 0.05952, 0.6566, 0.05169, 0.6722, 0.05169, 0.6722, 0.05952, 0.6644, 0.05952, 0.6644, 0.05169, 0.7096, 0.1143, 0.704, 0.1143, 0.704, 0.1065, 0.7096, 0.1065, 0.7163, 0.1143, 0.7108, 0.1143, 0.7108, 0.1065, 0.7163, 0.1065, 0.7329, 0.1143, 0.7274, 0.1143, 0.7274, 0.1065, 0.7329, 0.1065, 0.7219, 0.1143, 0.7163, 0.1143, 0.7163, 0.1065, 0.7219, 0.1065, 0.6879, 0.01254, 0.6879, 0.02037, 0.6801, 0.02037, 0.6801, 0.01254, 0.6879, 0.02037, 0.6879, 0.0282, 0.6801, 0.0282, 0.6801, 0.02037, 0.6853, 0.1065, 0.6788, 0.1065, 0.6788, 0.09868, 0.6853, 0.09868, 0.6788, 0.1065, 0.6722, 0.1065, 0.6722, 0.09868, 0.6788, 0.09868, 0.7022, 0.1065, 0.6957, 0.1065, 0.6957, 0.09868, 0.7022, 0.09868, 0.6939, 0.1065, 0.6874, 0.1065, 0.6874, 0.09868, 0.6939, 0.09868, 0.6879, 0.0282, 0.6879, 0.03603, 0.6801, 0.03603, 0.6801, 0.0282, 0.6409, 0.05169, 0.6409, 0.05952, 0.6331, 0.05952, 0.6331, 0.05169, 0.7263, 0.06736, 0.7191, 0.06736, 0.7191, 0.05952, 0.7263, 0.05952, 0.7263, 0.03603, 0.7191, 0.03603, 0.7191, 0.0282, 0.7263, 0.0282, 0.7263, 0.05169, 0.7191, 0.05169, 0.7191, 0.04386, 0.7263, 0.04386, 0.6475, 0.09868, 0.6403, 0.09868, 0.6403, 0.09085, 0.6475, 0.09085, 0.6957, 0.03603, 0.6957, 0.04386, 0.6879, 0.04386, 0.6879, 0.03603, 0.6801, 0.0282, 0.6801, 0.03603, 0.6722, 0.03603, 0.6722, 0.0282, 0.7034, 0.08302, 0.6957, 0.08302, 0.6957, 0.07519, 0.7034, 0.07519, 0.7189, 0.02037, 0.7112, 0.02037, 0.7112, 0.01254, 0.7189, 0.01254, 0.7189, 0.01253, 0.7112, 0.01253, 0.7112, 0.004701, 0.7189, 0.004701, 0.7112, 0.08302, 0.7036, 0.08302, 0.7036, 0.07519, 0.7112, 0.07519, 0.6879, 0.05169, 0.6879, 0.05952, 0.6801, 0.05952, 0.6801, 0.05169, 0.6801, 0.05169, 0.6801, 0.05952, 0.6722, 0.05952, 0.6722, 0.05169, 0.6957, 0.0282, 0.6957, 0.03603, 0.6879, 0.03603, 0.6879, 0.0282, 0.6487, 0.05952, 0.6487, 0.06736, 0.6409, 0.06736, 0.6409, 0.05952, 0.6644, 0.05952, 0.6644, 0.06736, 0.6566, 0.06736, 0.6566, 0.05952, 0.7036, 0.02037, 0.6957, 0.02037, 0.6957, 0.01254, 0.7036, 0.01254, 0.6566, 0.01254, 0.6566, 0.02037, 0.6488, 0.02037, 0.6487, 0.01254, 0.6566, 0.02037, 0.6566, 0.0282, 0.6487, 0.0282, 0.6488, 0.02037, 0.6721, 0.08302, 0.6644, 0.08302, 0.6644, 0.07519, 0.6721, 0.07519, 0.6408, 0.08302, 0.6331, 0.08302, 0.6331, 0.07519, 0.6408, 0.07519, 0.6564, 0.08302, 0.6487, 0.08302, 0.6487, 0.07519, 0.6564, 0.07519, 0.7191, 0.05169, 0.7114, 0.05169, 0.7114, 0.04386, 0.7191, 0.04386, 0.6801, 0.04386, 0.6722, 0.04386, 0.6722, 0.03603, 0.6801, 0.03603, 0.6722, 0.004701, 0.6801, 0.004701, 0.6801, 0.01253, 0.6722, 0.01253, 0.7263, 0.04386, 0.7191, 0.04386, 0.7191, 0.03603, 0.7263, 0.03603, 0.7263, 0.05952, 0.7191, 0.05952, 0.7191, 0.05169, 0.7263, 0.05169, 0.7262, 0.02037, 0.7189, 0.02037, 0.7189, 0.01254, 0.7262, 0.01254, 0.6403, 0.09868, 0.6331, 0.09868, 0.6331, 0.09085, 0.6403, 0.09085, 0.6801, 0.02037, 0.6801, 0.0282, 0.6722, 0.0282, 0.6722, 0.02037, 0.6879, 0.03603, 0.6879, 0.04386, 0.6801, 0.04386, 0.6801, 0.03603, 0.6709, 0.1065, 0.6644, 0.1065, 0.6644, 0.09868, 0.6709, 0.09868, 0.6629, 0.1065, 0.6564, 0.1065, 0.6564, 0.09868, 0.6629, 0.09868, 0.6553, 0.1065, 0.6487, 0.1065, 0.6487, 0.09868, 0.6553, 0.09868, 0.7101, 0.1065, 0.7036, 0.1065, 0.7036, 0.09868, 0.7101, 0.09868, 0.6409, 0.05169, 0.6331, 0.05169, 0.6331, 0.04386, 0.6409, 0.04386, 0.6644, 0.02037, 0.6722, 0.02037, 0.6722, 0.0282, 0.6644, 0.0282, 0.704, 0.1143, 0.6985, 0.1143, 0.6985, 0.1065, 0.704, 0.1065, 0.6985, 0.1143, 0.693, 0.1143, 0.693, 0.1065, 0.6985, 0.1065, 0.693, 0.1143, 0.6874, 0.1143, 0.6874, 0.1065, 0.693, 0.1065, 0.7274, 0.1143, 0.7219, 0.1143, 0.7219, 0.1065, 0.7274, 0.1065, 0.6879, 0.01253, 0.6801, 0.01253, 0.6801, 0.004701, 0.6879, 0.004701, 0.6801, 0.04386, 0.6879, 0.04386, 0.6879, 0.05169, 0.6801, 0.05169, 0.7245, 0.1065, 0.718, 0.1065, 0.718, 0.09868, 0.7245, 0.09868, 0.7173, 0.1065, 0.7108, 0.1065, 0.7108, 0.09868, 0.7173, 0.09868, 0.739, 0.09868, 0.7325, 0.09868, 0.7325, 0.09085, 0.739, 0.09085, 0.739, 0.1065, 0.7325, 0.1065, 0.7325, 0.09868, 0.739, 0.09868, 0.6722, 0.05169, 0.6644, 0.05169, 0.6644, 0.04386, 0.6722, 0.04386, 0.6722, 0.01254, 0.6801, 0.01254, 0.6801, 0.02037, 0.6722, 0.02037, 0.656, 0.09868, 0.6487, 0.09868, 0.6487, 0.09085, 0.656, 0.09085, 0.6637, 0.09868, 0.6564, 0.09868, 0.6564, 0.09085, 0.6637, 0.09085, 0.6716, 0.09868, 0.6644, 0.09868, 0.6644, 0.09085, 0.6716, 0.09085, 0.6795, 0.09868, 0.6722, 0.09868, 0.6722, 0.09085, 0.6795, 0.09085, 0.6487, 0.05169, 0.6409, 0.05169, 0.6409, 0.04386, 0.6487, 0.04386, 0.6409, 0.05169, 0.6487, 0.05169, 0.6487, 0.05952, 0.6409, 0.05952, 0.7191, 0.03603, 0.7114, 0.03603, 0.7114, 0.0282, 0.7191, 0.0282, 0.6956, 0.08302, 0.6879, 0.08302, 0.6879, 0.07519, 0.6956, 0.07519, 0.7189, 0.0282, 0.7112, 0.0282, 0.7112, 0.02037, 0.7189, 0.02037, 0.7191, 0.06736, 0.7114, 0.06736, 0.7114, 0.05952, 0.7191, 0.05952, 0.6722, 0.01253, 0.6644, 0.01253, 0.6644, 0.004701, 0.6722, 0.004701, 0.6644, 0.01254, 0.6722, 0.01254, 0.6722, 0.02037, 0.6644, 0.02037, 0.6957, 0.02037, 0.6957, 0.0282, 0.6879, 0.0282, 0.6879, 0.02037, 0.6801, 0.04386, 0.6801, 0.05169, 0.6722, 0.05169, 0.6722, 0.04386, 0.6409, 0.05952, 0.6409, 0.06736, 0.6331, 0.06736, 0.6331, 0.05952, 0.6722, 0.07519, 0.6644, 0.07519, 0.6644, 0.06736, 0.6722, 0.06736, 0.6409, 0.02037, 0.6331, 0.02037, 0.6331, 0.01254, 0.6409, 0.01254, 0.6409, 0.01254, 0.6487, 0.01254, 0.6487, 0.02037, 0.6409, 0.02037, 0.7112, 0.02037, 0.7036, 0.02037, 0.7036, 0.01254, 0.7112, 0.01254, 0.7112, 0.07519, 0.7036, 0.07519, 0.7036, 0.06736, 0.7112, 0.06736, 0.7112, 0.01253, 0.7036, 0.01253, 0.7036, 0.004701, 0.7112, 0.004701, 0.7112, 0.0282, 0.7036, 0.0282, 0.7036, 0.02037, 0.7112, 0.02037, 0.6409, 0.04386, 0.6331, 0.04386, 0.6331, 0.03603, 0.6409, 0.03603, 0.6487, 0.03603, 0.6566, 0.03603, 0.6566, 0.04386, 0.6487, 0.04386, 0.7253, 0.09085, 0.718, 0.09085, 0.718, 0.08302, 0.7253, 0.08302, 0.7108, 0.09085, 0.7036, 0.09085, 0.7036, 0.08302, 0.7108, 0.08302, 0.718, 0.09085, 0.7108, 0.09085, 0.7108, 0.08302, 0.718, 0.08302, 0.7262, 0.07519, 0.7189, 0.07519, 0.7189, 0.06736, 0.7262, 0.06736, 0.6487, 0.04386, 0.6409, 0.04386, 0.6409, 0.03603, 0.6487, 0.03603, 0.6566, 0.04386, 0.6644, 0.04386, 0.6644, 0.05169, 0.6566, 0.05169, 0.7328, 0.03603, 0.7263, 0.03603, 0.7263, 0.0282, 0.7328, 0.0282, 0.7328, 0.04386, 0.7263, 0.04386, 0.7263, 0.03603, 0.7328, 0.03603, 0.7327, 0.0282, 0.7262, 0.0282, 0.7262, 0.02037, 0.7327, 0.02037, 0.7328, 0.05952, 0.7263, 0.05952, 0.7263, 0.05169, 0.7328, 0.05169, 0.6644, 0.04386, 0.6566, 0.04386, 0.6566, 0.03603, 0.6644, 0.03603, 0.6644, 0.03603, 0.6722, 0.03603, 0.6722, 0.04386, 0.6644, 0.04386, 0.6543, 0.1143, 0.6487, 0.1143, 0.6487, 0.1065, 0.6543, 0.1065, 0.6442, 0.1143, 0.6386, 0.1143, 0.6386, 0.1065, 0.6442, 0.1065, 0.6386, 0.1143, 0.6331, 0.1143, 0.6331, 0.1065, 0.6386, 0.1065, 0.662, 0.1143, 0.6564, 0.1143, 0.6564, 0.1065, 0.662, 0.1065, 0.6644, 0.02037, 0.6566, 0.02037, 0.6566, 0.01254, 0.6644, 0.01254, 0.6566, 0.02037, 0.6644, 0.02037, 0.6644, 0.0282, 0.6566, 0.0282, 0.7393, 0.04386, 0.7328, 0.04386, 0.7328, 0.03603, 0.7393, 0.03603, 0.7393, 0.03603, 0.7328, 0.03603, 0.7328, 0.0282, 0.7393, 0.0282, 0.7393, 0.05169, 0.7328, 0.05169, 0.7328, 0.04386, 0.7393, 0.04386, 0.7393, 0.06736, 0.7328, 0.06736, 0.7328, 0.05952, 0.7393, 0.05952, 0.6722, 0.03603, 0.6644, 0.03603, 0.6644, 0.0282, 0.6722, 0.0282, 0.6566, 0.0282, 0.6644, 0.0282, 0.6644, 0.03603, 0.6566, 0.03603, 0.718, 0.09868, 0.7108, 0.09868, 0.7108, 0.09085, 0.718, 0.09085, 0.6939, 0.09868, 0.6867, 0.09868, 0.6867, 0.09085, 0.6939, 0.09085, 0.7325, 0.09868, 0.7253, 0.09868, 0.7253, 0.09085, 0.7325, 0.09085, 0.7325, 0.09085, 0.7253, 0.09085, 0.7253, 0.08302, 0.7325, 0.08302, 0.6487, 0.03603, 0.6409, 0.03603, 0.6409, 0.0282, 0.6487, 0.0282, 0.6487, 0.0282, 0.6566, 0.0282, 0.6566, 0.03603, 0.6487, 0.03603, 0.7191, 0.04386, 0.7114, 0.04386, 0.7114, 0.03603, 0.7191, 0.03603, 0.7189, 0.07519, 0.7112, 0.07519, 0.7112, 0.06736, 0.7189, 0.06736, 0.7191, 0.05952, 0.7114, 0.05952, 0.7114, 0.05169, 0.7191, 0.05169, 0.6641, 0.09085, 0.6564, 0.09085, 0.6564, 0.08302, 0.6641, 0.08302, 0.6566, 0.01253, 0.6488, 0.01253, 0.6488, 0.004701, 0.6566, 0.004701, 0.6566, 0.004701, 0.6644, 0.004701, 0.6644, 0.01253, 0.6566, 0.01253, 0.6957, 0.05169, 0.6879, 0.05169, 0.6879, 0.04386, 0.6957, 0.04386, 0.6409, 0.03603, 0.6331, 0.03603, 0.6331, 0.0282, 0.6409, 0.0282, 0.6957, 0.02037, 0.6879, 0.02037, 0.6879, 0.01254, 0.6957, 0.01254, 0.6957, 0.01253, 0.6957, 0.004701, 0.7036, 0.004701, 0.7036, 0.01253, 0.6331, 0.01253, 0.6331, 0.004701, 0.6409, 0.004706, 0.6409, 0.01254, 0.6487, 0.004701, 0.6488, 0.01253, 0.6409, 0.01254, 0.6409, 0.004706, 0.6476, 0.06934, 0.6436, 0.06667, 0.6448, 0.06531, 0.6485, 0.06779, 0.6808, 0.08496, 0.6827, 0.08941, 0.681, 0.08991, 0.6793, 0.08579, 0.7389, 0.0233, 0.7389, 0.0273, 0.7359, 0.0273, 0.7359, 0.0233, 0.7319, 0.0852, 0.7319, 0.09, 0.7289, 0.09, 0.7289, 0.0852, 0.7389, 0.0273, 0.7389, 0.03174, 0.7359, 0.03174, 0.7359, 0.0273, 0.7319, 0.09, 0.7319, 0.09472, 0.7289, 0.09472, 0.7289, 0.09, 0.7389, 0.03174, 0.7389, 0.03646, 0.7359, 0.03646, 0.7359, 0.03174, 0.7319, 0.09472, 0.7319, 0.09916, 0.7289, 0.09916, 0.7289, 0.09472, 0.7389, 0.03646, 0.7389, 0.04126, 0.7359, 0.04126, 0.7359, 0.03646, 0.7319, 0.09916, 0.7319, 0.1032, 0.7289, 0.1032, 0.7289, 0.09916, 0.7389, 0.04126, 0.7389, 0.04598, 0.7359, 0.04598, 0.7359, 0.04126, 0.7319, 0.1032, 0.7319, 0.1066, 0.7289, 0.1066, 0.7289, 0.1032, 0.7389, 0.04598, 0.7389, 0.05042, 0.7359, 0.05042, 0.7359, 0.04598, 0.7328, 0.0233, 0.7328, 0.0273, 0.7298, 0.0273, 0.7298, 0.0233, 0.7349, 0.0866, 0.7349, 0.09132, 0.7319, 0.09132, 0.7319, 0.0866, 0.7389, 0.05042, 0.7389, 0.05442, 0.7359, 0.05442, 0.7359, 0.05042, 0.7328, 0.0273, 0.7328, 0.03174, 0.7298, 0.03174, 0.7298, 0.0273, 0.7349, 0.09132, 0.7349, 0.09576, 0.7319, 0.09576, 0.7319, 0.09132, 0.7349, 0.06864, 0.7349, 0.07264, 0.7319, 0.07264, 0.7319, 0.06864, 0.7328, 0.03174, 0.7328, 0.03646, 0.7298, 0.03646, 0.7298, 0.03174, 0.7349, 0.09576, 0.7349, 0.09976, 0.7319, 0.09976, 0.7319, 0.09576, 0.7349, 0.07264, 0.7349, 0.07708, 0.7319, 0.07708, 0.7319, 0.07264, 0.7328, 0.03646, 0.7328, 0.04126, 0.7298, 0.04126, 0.7298, 0.03646, 0.7349, 0.09976, 0.7349, 0.1032, 0.7319, 0.1032, 0.7319, 0.09976, 0.7349, 0.07708, 0.7349, 0.0818, 0.7319, 0.0818, 0.7319, 0.07708, 0.7328, 0.04126, 0.7328, 0.04598, 0.7298, 0.04598, 0.7298, 0.04126, 0.7319, 0.06864, 0.7319, 0.07204, 0.7289, 0.07204, 0.7289, 0.06864, 0.7349, 0.0818, 0.7349, 0.0866, 0.7319, 0.0866, 0.7319, 0.0818, 0.7328, 0.04598, 0.7328, 0.05042, 0.7298, 0.05042, 0.7298, 0.04598, 0.7319, 0.07204, 0.7319, 0.07604, 0.7289, 0.07604, 0.7289, 0.07204, 0.7328, 0.05042, 0.7328, 0.05442, 0.7298, 0.05442, 0.7298, 0.05042, 0.7319, 0.07604, 0.7319, 0.08048, 0.7289, 0.08048, 0.7289, 0.07604, 0.7328, 0.05442, 0.7328, 0.05782, 0.7298, 0.05782, 0.7298, 0.05442, 0.7319, 0.08048, 0.7319, 0.0852, 0.7289, 0.0852, 0.7289, 0.08048, 0.7328, 0.02646, 0.7328, 0.0233, 0.7336, 0.0233, 0.7336, 0.02646, 0.6348, 0.09412, 0.6357, 0.08941, 0.6374, 0.08991, 0.6365, 0.09429, 0.6782, 0.1121, 0.6748, 0.1155, 0.6737, 0.1141, 0.6768, 0.111, 0.6827, 0.08941, 0.6836, 0.09412, 0.6819, 0.09429, 0.681, 0.08991, 0.6357, 0.08941, 0.6376, 0.08496, 0.6391, 0.08579, 0.6374, 0.08991, 0.6748, 0.1155, 0.6708, 0.1182, 0.6699, 0.1166, 0.6737, 0.1141, 0.6836, 0.09412, 0.6836, 0.09893, 0.6819, 0.09876, 0.6819, 0.09429, 0.6376, 0.08496, 0.6402, 0.08097, 0.6416, 0.08207, 0.6391, 0.08579, 0.6708, 0.1182, 0.6663, 0.12, 0.6658, 0.1183, 0.6699, 0.1166, 0.6402, 0.08097, 0.6436, 0.07757, 0.6448, 0.07892, 0.6416, 0.08207, 0.6663, 0.12, 0.6616, 0.1209, 0.6614, 0.1192, 0.6658, 0.1183, 0.6436, 0.07757, 0.6476, 0.0749, 0.6485, 0.07644, 0.6448, 0.07892, 0.6616, 0.1209, 0.6568, 0.1209, 0.657, 0.1192, 0.6614, 0.1192, 0.6476, 0.0749, 0.6521, 0.07306, 0.6526, 0.07473, 0.6485, 0.07644, 0.6568, 0.1209, 0.6521, 0.12, 0.6526, 0.1183, 0.657, 0.1192, 0.6521, 0.07306, 0.6568, 0.07212, 0.657, 0.07386, 0.6526, 0.07473, 0.6521, 0.12, 0.6476, 0.1182, 0.6485, 0.1166, 0.6526, 0.1183, 0.6568, 0.07212, 0.6616, 0.07212, 0.6614, 0.07386, 0.657, 0.07386, 0.6476, 0.1182, 0.6436, 0.1155, 0.6448, 0.1141, 0.6485, 0.1166, 0.6616, 0.07212, 0.6663, 0.07306, 0.6658, 0.07473, 0.6614, 0.07386, 0.6436, 0.1155, 0.6402, 0.1121, 0.6416, 0.111, 0.6448, 0.1141, 0.6663, 0.07306, 0.6708, 0.0749, 0.6699, 0.07644, 0.6658, 0.07473, 0.6402, 0.1121, 0.6376, 0.1081, 0.6391, 0.1073, 0.6416, 0.111, 0.6708, 0.0749, 0.6748, 0.07757, 0.6737, 0.07892, 0.6699, 0.07644, 0.6376, 0.1081, 0.6357, 0.1036, 0.6374, 0.1031, 0.6391, 0.1073, 0.6836, 0.09893, 0.6827, 0.1036, 0.681, 0.1031, 0.6819, 0.09876, 0.6748, 0.07757, 0.6782, 0.08097, 0.6768, 0.08207, 0.6737, 0.07892, 0.6357, 0.1036, 0.6348, 0.09893, 0.6365, 0.09876, 0.6374, 0.1031, 0.6827, 0.1036, 0.6808, 0.1081, 0.6793, 0.1073, 0.681, 0.1031, 0.6782, 0.08097, 0.6808, 0.08496, 0.6793, 0.08579, 0.6768, 0.08207, 0.6348, 0.09893, 0.6348, 0.09412, 0.6365, 0.09429, 0.6365, 0.09876, 0.6808, 0.1081, 0.6782, 0.1121, 0.6768, 0.111, 0.6793, 0.1073, -0.02798, 0.5338, -0.008366, 0.4352, 0.03011, 0.3423, 0.08597, 0.2587, 0.1571, 0.1876, 0.2407, 0.1318, 0.3336, 0.09328, 0.4322, 0.07366, 0.5327, 0.07366, 0.6313, 0.09328, 0.7242, 0.1318, 0.8078, 0.1876, 0.8789, 0.2587, 0.9348, 0.3423, 0.9733, 0.4352, 0.9929, 0.5338, 0.9929, 0.6344, 0.9733, 0.733, 0.9348, 0.8259, 0.8789, 0.9095, 0.8078, 0.9806, 0.7335, 0.9886, 0.6433, 0.9852, 0.5314, 0.9914, 0.403, 0.9929, 0.2978, 1.002, 0.238, 0.9961, 0.1571, 0.9806, 0.08597, 0.9095, 0.03011, 0.8259, -0.008366, 0.733, -0.02798, 0.6344, 0.7336, 0.04849, 0.7336, 0.04436, 0.7343, 0.04436, 0.7343, 0.04849, 0.7343, 0.05536, 0.7343, 0.0522, 0.735, 0.0522, 0.735, 0.05536, 0.7336, 0.04436, 0.7336, 0.03998, 0.7343, 0.03998, 0.7343, 0.04436, 0.7343, 0.0522, 0.7343, 0.04849, 0.735, 0.04849, 0.735, 0.0522, 0.7336, 0.03998, 0.7336, 0.03552, 0.7343, 0.03552, 0.7343, 0.03998, 0.7343, 0.04849, 0.7343, 0.04436, 0.735, 0.04436, 0.735, 0.04849, 0.7336, 0.03552, 0.7336, 0.03114, 0.7343, 0.03114, 0.7343, 0.03552, 0.7343, 0.04436, 0.7343, 0.03998, 0.735, 0.03998, 0.735, 0.04436, 0.7336, 0.03114, 0.7336, 0.02701, 0.7343, 0.02701, 0.7343, 0.03114, 0.7343, 0.03998, 0.7343, 0.03552, 0.735, 0.03552, 0.735, 0.03998, 0.7336, 0.02701, 0.7336, 0.0233, 0.7343, 0.0233, 0.7343, 0.02701, 0.7343, 0.03552, 0.7343, 0.03114, 0.735, 0.03114, 0.735, 0.03552, 0.7328, 0.05536, 0.7328, 0.05165, 0.7336, 0.05165, 0.7336, 0.05536, 0.7343, 0.03114, 0.7343, 0.02701, 0.735, 0.02701, 0.735, 0.03114, 0.7328, 0.05165, 0.7328, 0.04752, 0.7336, 0.04752, 0.7336, 0.05165, 0.7349, 0.08533, 0.7349, 0.08086, 0.7357, 0.08086, 0.7357, 0.08533, 0.7343, 0.02701, 0.7343, 0.0233, 0.735, 0.0233, 0.735, 0.02701, 0.7328, 0.04752, 0.7328, 0.04314, 0.7336, 0.04314, 0.7336, 0.04752, 0.7349, 0.08086, 0.7349, 0.07648, 0.7357, 0.07648, 0.7357, 0.08086, 0.7349, 0.1007, 0.7349, 0.09754, 0.7357, 0.09754, 0.7357, 0.1007, 0.7328, 0.04314, 0.7328, 0.03868, 0.7336, 0.03868, 0.7336, 0.04314, 0.7349, 0.07648, 0.7349, 0.07235, 0.7357, 0.07235, 0.7357, 0.07648, 0.7349, 0.09754, 0.7349, 0.09383, 0.7357, 0.09383, 0.7357, 0.09754, 0.7328, 0.03868, 0.7328, 0.0343, 0.7336, 0.0343, 0.7336, 0.03868, 0.7349, 0.07235, 0.7349, 0.06864, 0.7357, 0.06864, 0.7357, 0.07235, 0.7349, 0.09383, 0.7349, 0.08971, 0.7357, 0.08971, 0.7357, 0.09383, 0.7328, 0.0343, 0.7328, 0.03017, 0.7336, 0.03017, 0.7336, 0.0343, 0.7336, 0.05536, 0.7336, 0.0522, 0.7343, 0.0522, 0.7343, 0.05536, 0.7349, 0.08971, 0.7349, 0.08533, 0.7357, 0.08533, 0.7357, 0.08971, 0.7328, 0.03017, 0.7328, 0.02646, 0.7336, 0.02646, 0.7336, 0.03017, 0.7336, 0.0522, 0.7336, 0.04849, 0.7343, 0.04849, 0.7343, 0.0522, 0.7298, 0.03429, 0.7298, 0.03867, 0.729, 0.03867, 0.729, 0.03429, 0.6568, 0.0233, 0.6616, 0.0233, 0.6614, 0.02505, 0.657, 0.02505, 0.6521, 0.07118, 0.6476, 0.06934, 0.6485, 0.06779, 0.6526, 0.0695, 0.6521, 0.02424, 0.6568, 0.0233, 0.657, 0.02505, 0.6526, 0.02592, 0.6568, 0.07212, 0.6521, 0.07118, 0.6526, 0.0695, 0.657, 0.07037, 0.6476, 0.02608, 0.6521, 0.02424, 0.6526, 0.02592, 0.6485, 0.02763, 0.6616, 0.07212, 0.6568, 0.07212, 0.657, 0.07037, 0.6614, 0.07037, 0.6436, 0.02875, 0.6476, 0.02608, 0.6485, 0.02763, 0.6448, 0.03011, 0.6663, 0.07118, 0.6616, 0.07212, 0.6614, 0.07037, 0.6658, 0.0695, 0.6402, 0.03215, 0.6436, 0.02875, 0.6448, 0.03011, 0.6416, 0.03326, 0.6708, 0.06934, 0.6663, 0.07118, 0.6658, 0.0695, 0.6699, 0.06779, 0.6376, 0.03615, 0.6402, 0.03215, 0.6416, 0.03326, 0.6391, 0.03697, 0.6836, 0.0453, 0.6836, 0.05011, 0.6819, 0.04994, 0.6819, 0.04548, 0.6748, 0.06667, 0.6708, 0.06934, 0.6699, 0.06779, 0.6737, 0.06531, 0.6357, 0.04059, 0.6376, 0.03615, 0.6391, 0.03697, 0.6374, 0.0411, 0.6827, 0.04059, 0.6836, 0.0453, 0.6819, 0.04548, 0.681, 0.0411, 0.6782, 0.06327, 0.6748, 0.06667, 0.6737, 0.06531, 0.6768, 0.06215, 0.6348, 0.0453, 0.6357, 0.04059, 0.6374, 0.0411, 0.6365, 0.04548, 0.6808, 0.03615, 0.6827, 0.04059, 0.681, 0.0411, 0.6793, 0.03697, 0.6808, 0.05927, 0.6782, 0.06327, 0.6768, 0.06215, 0.6793, 0.05844, 0.6348, 0.05011, 0.6348, 0.0453, 0.6365, 0.04548, 0.6365, 0.04994, 0.6782, 0.03215, 0.6808, 0.03615, 0.6793, 0.03697, 0.6768, 0.03326, 0.6827, 0.05483, 0.6808, 0.05927, 0.6793, 0.05844, 0.681, 0.05432, 0.6357, 0.05483, 0.6348, 0.05011, 0.6365, 0.04994, 0.6374, 0.05432, 0.6748, 0.02875, 0.6782, 0.03215, 0.6768, 0.03326, 0.6737, 0.03011, 0.6836, 0.05011, 0.6827, 0.05483, 0.681, 0.05432, 0.6819, 0.04994, 0.6376, 0.05927, 0.6357, 0.05483, 0.6374, 0.05432, 0.6391, 0.05844, 0.6708, 0.02608, 0.6748, 0.02875, 0.6737, 0.03011, 0.6699, 0.02763, 0.6402, 0.06327, 0.6376, 0.05927, 0.6391, 0.05844, 0.6416, 0.06215, 0.6663, 0.02424, 0.6708, 0.02608, 0.6699, 0.02763, 0.6658, 0.02592, 0.6436, 0.06667, 0.6402, 0.06327, 0.6416, 0.06215, 0.6448, 0.06531, 0.6616, 0.0233, 0.6663, 0.02424, 0.6658, 0.02592, 0.6614, 0.02505, 0.7207, 0.1089, 0.717, 0.1114, 0.7129, 0.1131, 0.7085, 0.114, 0.704, 0.114, 0.6997, 0.1131, 0.6955, 0.1114, 0.6918, 0.1089, 0.6887, 0.1057, 0.6862, 0.102, 0.6845, 0.09791, 0.6836, 0.09353, 0.6836, 0.08907, 0.6845, 0.08469, 0.6862, 0.08057, 0.6887, 0.07686, 0.6918, 0.0737, 0.6955, 0.07122, 0.6997, 0.06951, 0.704, 0.06864, 0.7085, 0.06864, 0.7129, 0.06951, 0.717, 0.07122, 0.7207, 0.0737, 0.7239, 0.07686, 0.7264, 0.08057, 0.7281, 0.08469, 0.7289, 0.08907, 0.7289, 0.09353, 0.7281, 0.09791, 0.7264, 0.102, 0.7239, 0.1057, 0.7359, 0.05164, 0.7359, 0.05535, 0.735, 0.05535, 0.735, 0.05164, 0.7298, 0.03017, 0.7298, 0.03429, 0.729, 0.03429, 0.729, 0.03017, 0.7359, 0.04751, 0.7359, 0.05164, 0.735, 0.05164, 0.735, 0.04751, 0.7365, 0.08401, 0.7365, 0.08848, 0.7357, 0.08848, 0.7357, 0.08401, 0.7298, 0.02646, 0.7298, 0.03017, 0.729, 0.03017, 0.729, 0.02646, 0.7359, 0.04313, 0.7359, 0.04751, 0.735, 0.04751, 0.735, 0.04313, 0.7365, 0.07963, 0.7365, 0.08401, 0.7357, 0.08401, 0.7357, 0.07963, 0.7298, 0.0233, 0.7298, 0.02646, 0.729, 0.02646, 0.729, 0.0233, 0.7359, 0.03867, 0.7359, 0.04313, 0.735, 0.04313, 0.735, 0.03867, 0.7365, 0.07551, 0.7365, 0.07963, 0.7357, 0.07963, 0.7357, 0.07551, 0.7365, 0.09698, 0.7365, 0.1007, 0.7357, 0.1007, 0.7357, 0.09698, 0.7359, 0.03429, 0.7359, 0.03867, 0.735, 0.03867, 0.735, 0.03429, 0.7365, 0.0718, 0.7365, 0.07551, 0.7357, 0.07551, 0.7357, 0.0718, 0.7365, 0.09285, 0.7365, 0.09698, 0.7357, 0.09698, 0.7357, 0.09285, 0.7359, 0.03017, 0.7359, 0.03429, 0.735, 0.03429, 0.735, 0.03017, 0.7365, 0.06864, 0.7365, 0.0718, 0.7357, 0.0718, 0.7357, 0.06864, 0.7365, 0.08848, 0.7365, 0.09285, 0.7357, 0.09285, 0.7357, 0.08848, 0.7359, 0.02646, 0.7359, 0.03017, 0.735, 0.03017, 0.735, 0.02646, 0.7374, 0.09382, 0.7374, 0.09753, 0.7365, 0.09753, 0.7365, 0.09382, 0.7359, 0.0233, 0.7359, 0.02646, 0.735, 0.02646, 0.735, 0.0233, 0.7374, 0.0897, 0.7374, 0.09382, 0.7365, 0.09382, 0.7365, 0.0897, 0.7298, 0.05535, 0.7298, 0.05851, 0.729, 0.05851, 0.729, 0.05535, 0.7374, 0.08532, 0.7374, 0.0897, 0.7365, 0.0897, 0.7365, 0.08532, 0.7298, 0.05164, 0.7298, 0.05535, 0.729, 0.05535, 0.729, 0.05164, 0.7374, 0.08086, 0.7374, 0.08532, 0.7365, 0.08532, 0.7365, 0.08086, 0.7298, 0.04751, 0.7298, 0.05164, 0.729, 0.05164, 0.729, 0.04751, 0.7374, 0.07648, 0.7374, 0.08086, 0.7365, 0.08086, 0.7365, 0.07648, 0.7298, 0.04313, 0.7298, 0.04751, 0.729, 0.04751, 0.729, 0.04313, 0.7374, 0.07235, 0.7374, 0.07648, 0.7365, 0.07648, 0.7365, 0.07235, 0.7298, 0.03867, 0.7298, 0.04313, 0.729, 0.04313, 0.729, 0.03867, 0.7374, 0.06864, 0.7374, 0.07235, 0.7365, 0.07235, 0.7365, 0.06864])
me_cube_001.materials.append(mat_main_material)
me_cube_001.materials.append(mat_main_material_coin)
me_cube_001.update()
me_plane = bpy.data.meshes.new('Plane')
me_plane.from_pydata([(-1.0, -1.0, 0.0), (1.0, -1.0, 0.0), (-1.0, 1.0, 0.0), (1.0, 1.0, 0.0)], [], [(0, 1, 3, 2)])
_uv = me_plane.uv_layers.new(name='UVMap')
_uv.uv.foreach_set('vector', [0.0, 0.0, 1.0, 0.0, 1.0, 1.0, 0.0, 1.0])
me_plane.materials.append(mat_floor)
me_plane.update()

# ---- objects
ob_coin = bpy.data.objects.new('coin', me_cube_001)
ob_camera = bpy.data.objects.new('Camera', cam_camera_001)
ob_plane = bpy.data.objects.new('Plane', me_plane)
ob_sun = bpy.data.objects.new('Sun', light_sun)
ob_point = bpy.data.objects.new('Point', light_point)

# ---- transforms, parenting, visibility, modifiers, constraints
ob_coin.location = (0.9968, 0.0, 0.0)
ob_coin.scale = (0.0138, 0.0138, 0.05911)
ob_camera.location = (-4.134, -1.504, 2.418)
ob_camera.rotation_euler = (1.068, 7.126e-07, -1.222)
ob_plane.location = (0.0, 0.0, -0.05174)
ob_plane.scale = (4.531, 4.531, 4.531)
ob_sun.location = (0.0, 0.0, 0.0)
ob_point.location = (0.4638, -0.8938, 0.3959)
ob_point.scale = (1.7, 1.7, 1.7)

# ---- collection membership
col_collection.objects.link(ob_coin)
col_collection.objects.link(ob_camera)
col_collection.objects.link(ob_plane)
col_collection.objects.link(ob_sun)
col_collection.objects.link(ob_point)

# ---- scene / render settings (as saved in the file)
scene.camera = ob_camera
scene.frame_start = 1; scene.frame_end = 250; scene.frame_set(1)
scene.render.engine = 'BLENDER_EEVEE_NEXT'
scene.cycles.sampling_pattern = 'TABULATED_SOBOL'
bpy.context.view_layer.update()
